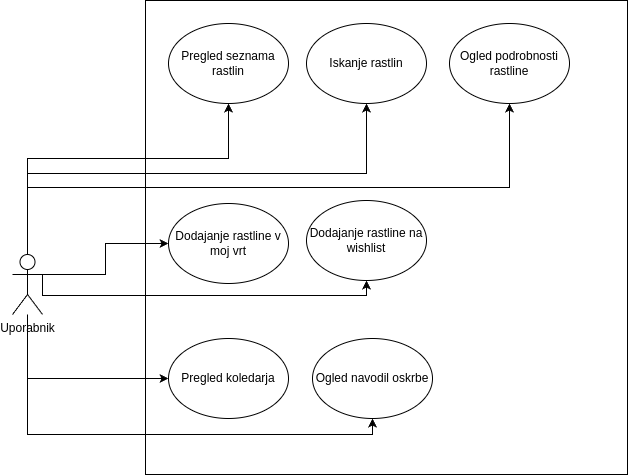

The diagram above was exported from draw.io. Its source (the exported page's mxGraphModel, read from the mxfile embedded in the PNG):
<mxGraphModel dx="1843" dy="901" grid="0" gridSize="10" guides="1" tooltips="1" connect="1" arrows="1" fold="1" page="1" pageScale="1" pageWidth="850" pageHeight="1100" math="0" shadow="0">
  <root>
    <mxCell id="0" />
    <mxCell id="1" parent="0" />
    <mxCell id="a8u8bIGOh94bszghnfyM-2" value="" style="rounded=0;whiteSpace=wrap;html=1;movable=0;resizable=0;rotatable=0;deletable=0;editable=0;locked=1;connectable=0;" vertex="1" parent="1">
      <mxGeometry x="168" y="8" width="482" height="474" as="geometry" />
    </mxCell>
    <mxCell id="a8u8bIGOh94bszghnfyM-7" style="edgeStyle=orthogonalEdgeStyle;rounded=0;orthogonalLoop=1;jettySize=auto;html=1;entryX=0.5;entryY=1;entryDx=0;entryDy=0;" edge="1" parent="1" source="a8u8bIGOh94bszghnfyM-1" target="a8u8bIGOh94bszghnfyM-3">
      <mxGeometry relative="1" as="geometry">
        <Array as="points">
          <mxPoint x="50" y="166" />
          <mxPoint x="251" y="166" />
        </Array>
      </mxGeometry>
    </mxCell>
    <mxCell id="a8u8bIGOh94bszghnfyM-8" style="edgeStyle=orthogonalEdgeStyle;rounded=0;orthogonalLoop=1;jettySize=auto;html=1;" edge="1" parent="1" source="a8u8bIGOh94bszghnfyM-1" target="a8u8bIGOh94bszghnfyM-4">
      <mxGeometry relative="1" as="geometry">
        <Array as="points">
          <mxPoint x="50" y="181" />
          <mxPoint x="389" y="181" />
        </Array>
      </mxGeometry>
    </mxCell>
    <mxCell id="a8u8bIGOh94bszghnfyM-9" style="edgeStyle=orthogonalEdgeStyle;rounded=0;orthogonalLoop=1;jettySize=auto;html=1;" edge="1" parent="1" source="a8u8bIGOh94bszghnfyM-1" target="a8u8bIGOh94bszghnfyM-5">
      <mxGeometry relative="1" as="geometry">
        <Array as="points">
          <mxPoint x="50" y="195" />
          <mxPoint x="532" y="195" />
        </Array>
      </mxGeometry>
    </mxCell>
    <mxCell id="a8u8bIGOh94bszghnfyM-11" style="edgeStyle=orthogonalEdgeStyle;rounded=0;orthogonalLoop=1;jettySize=auto;html=1;exitX=1;exitY=0.3333333333333333;exitDx=0;exitDy=0;exitPerimeter=0;" edge="1" parent="1" source="a8u8bIGOh94bszghnfyM-1" target="a8u8bIGOh94bszghnfyM-6">
      <mxGeometry relative="1" as="geometry" />
    </mxCell>
    <mxCell id="a8u8bIGOh94bszghnfyM-12" style="edgeStyle=orthogonalEdgeStyle;rounded=0;orthogonalLoop=1;jettySize=auto;html=1;exitX=1;exitY=0.3333333333333333;exitDx=0;exitDy=0;exitPerimeter=0;" edge="1" parent="1" source="a8u8bIGOh94bszghnfyM-1" target="a8u8bIGOh94bszghnfyM-10">
      <mxGeometry relative="1" as="geometry">
        <Array as="points">
          <mxPoint x="65" y="303" />
          <mxPoint x="389" y="303" />
        </Array>
      </mxGeometry>
    </mxCell>
    <mxCell id="a8u8bIGOh94bszghnfyM-16" style="edgeStyle=orthogonalEdgeStyle;rounded=0;orthogonalLoop=1;jettySize=auto;html=1;" edge="1" parent="1" source="a8u8bIGOh94bszghnfyM-1" target="a8u8bIGOh94bszghnfyM-13">
      <mxGeometry relative="1" as="geometry">
        <Array as="points">
          <mxPoint x="50" y="386" />
        </Array>
      </mxGeometry>
    </mxCell>
    <mxCell id="a8u8bIGOh94bszghnfyM-17" style="edgeStyle=orthogonalEdgeStyle;rounded=0;orthogonalLoop=1;jettySize=auto;html=1;" edge="1" parent="1" source="a8u8bIGOh94bszghnfyM-1" target="a8u8bIGOh94bszghnfyM-14">
      <mxGeometry relative="1" as="geometry">
        <Array as="points">
          <mxPoint x="50" y="442" />
          <mxPoint x="395" y="442" />
        </Array>
      </mxGeometry>
    </mxCell>
    <mxCell id="a8u8bIGOh94bszghnfyM-1" value="Uporabnik" style="shape=umlActor;verticalLabelPosition=bottom;verticalAlign=top;html=1;outlineConnect=0;" vertex="1" parent="1">
      <mxGeometry x="35" y="262" width="30" height="60" as="geometry" />
    </mxCell>
    <mxCell id="a8u8bIGOh94bszghnfyM-3" value="Pregled seznama rastlin" style="ellipse;whiteSpace=wrap;html=1;" vertex="1" parent="1">
      <mxGeometry x="191" y="31" width="120" height="80" as="geometry" />
    </mxCell>
    <mxCell id="a8u8bIGOh94bszghnfyM-4" value="Iskanje rastlin" style="ellipse;whiteSpace=wrap;html=1;" vertex="1" parent="1">
      <mxGeometry x="329" y="31" width="120" height="80" as="geometry" />
    </mxCell>
    <mxCell id="a8u8bIGOh94bszghnfyM-5" value="Ogled podrobnosti rastline" style="ellipse;whiteSpace=wrap;html=1;" vertex="1" parent="1">
      <mxGeometry x="472" y="31" width="120" height="80" as="geometry" />
    </mxCell>
    <mxCell id="a8u8bIGOh94bszghnfyM-6" value="Dodajanje rastline v moj vrt" style="ellipse;whiteSpace=wrap;html=1;" vertex="1" parent="1">
      <mxGeometry x="191" y="211" width="120" height="80" as="geometry" />
    </mxCell>
    <mxCell id="a8u8bIGOh94bszghnfyM-10" value="Dodajanje rastline na wishlist" style="ellipse;whiteSpace=wrap;html=1;" vertex="1" parent="1">
      <mxGeometry x="329" y="208" width="120" height="80" as="geometry" />
    </mxCell>
    <mxCell id="a8u8bIGOh94bszghnfyM-13" value="Pregled koledarja" style="ellipse;whiteSpace=wrap;html=1;" vertex="1" parent="1">
      <mxGeometry x="191" y="346" width="120" height="80" as="geometry" />
    </mxCell>
    <mxCell id="a8u8bIGOh94bszghnfyM-14" value="Ogled navodil oskrbe" style="ellipse;whiteSpace=wrap;html=1;" vertex="1" parent="1">
      <mxGeometry x="335" y="346" width="120" height="80" as="geometry" />
    </mxCell>
  </root>
</mxGraphModel>